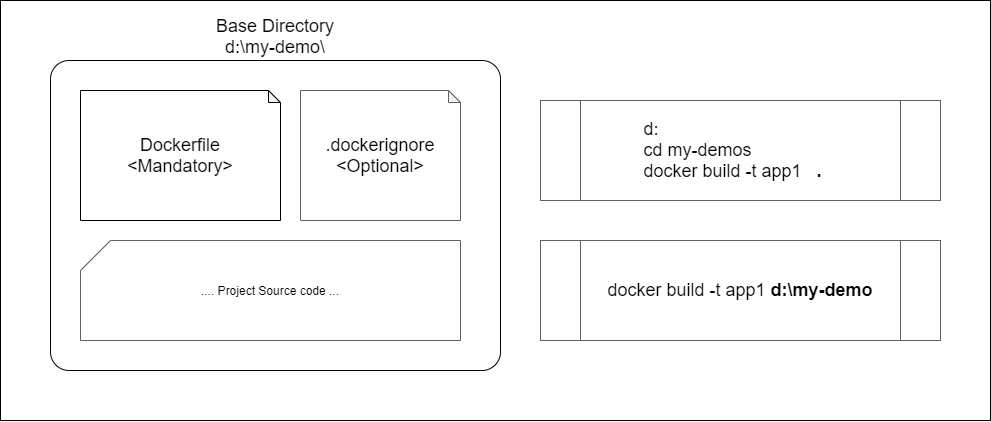

The diagram above was exported from draw.io. Its source (the exported page's mxGraphModel, read from the mxfile embedded in the PNG):
<mxGraphModel dx="1703" dy="972" grid="1" gridSize="10" guides="1" tooltips="1" connect="1" arrows="1" fold="1" page="1" pageScale="1" pageWidth="1169" pageHeight="827" math="0" shadow="0">
  <root>
    <mxCell id="C9gGBdMKlDTGzud9mshg-0" />
    <mxCell id="C9gGBdMKlDTGzud9mshg-1" parent="C9gGBdMKlDTGzud9mshg-0" />
    <mxCell id="yULq491XDqgcmKnVjbUX-0" value="" style="rounded=0;whiteSpace=wrap;html=1;strokeColor=#000000;" parent="C9gGBdMKlDTGzud9mshg-1" vertex="1">
      <mxGeometry x="60" y="40" width="990" height="420" as="geometry" />
    </mxCell>
    <mxCell id="C9gGBdMKlDTGzud9mshg-2" value="&lt;font style=&quot;font-size: 18px&quot;&gt;Base Directory&lt;br&gt;d:\my-demo\&lt;/font&gt;" style="rounded=1;whiteSpace=wrap;html=1;arcSize=6;labelPosition=center;verticalLabelPosition=top;align=center;verticalAlign=bottom;" parent="C9gGBdMKlDTGzud9mshg-1" vertex="1">
      <mxGeometry x="110" y="100" width="450" height="310" as="geometry" />
    </mxCell>
    <mxCell id="C9gGBdMKlDTGzud9mshg-3" value="&lt;font style=&quot;font-size: 18px&quot;&gt;Dockerfile&lt;br&gt;&amp;lt;Mandatory&amp;gt;&lt;br&gt;&lt;/font&gt;" style="shape=note;whiteSpace=wrap;html=1;backgroundOutline=1;darkOpacity=0.05;size=12;" parent="C9gGBdMKlDTGzud9mshg-1" vertex="1">
      <mxGeometry x="140" y="130" width="200" height="130" as="geometry" />
    </mxCell>
    <mxCell id="C9gGBdMKlDTGzud9mshg-4" value="&lt;font style=&quot;font-size: 18px&quot;&gt;.dockerignore&lt;br&gt;&amp;lt;Optional&amp;gt;&lt;br&gt;&lt;/font&gt;" style="shape=note;whiteSpace=wrap;html=1;backgroundOutline=1;darkOpacity=0.05;size=12;strokeColor=#616161;" parent="C9gGBdMKlDTGzud9mshg-1" vertex="1">
      <mxGeometry x="360" y="130" width="160" height="130" as="geometry" />
    </mxCell>
    <mxCell id="C9gGBdMKlDTGzud9mshg-5" value=".... Project Source code ..." style="shape=card;whiteSpace=wrap;html=1;strokeColor=#616161;" parent="C9gGBdMKlDTGzud9mshg-1" vertex="1">
      <mxGeometry x="140" y="280" width="380" height="100" as="geometry" />
    </mxCell>
    <mxCell id="C9gGBdMKlDTGzud9mshg-6" value="&lt;div style=&quot;text-align: left&quot;&gt;&lt;span style=&quot;font-size: 18px&quot;&gt;d:&lt;/span&gt;&lt;/div&gt;&lt;font style=&quot;font-size: 18px&quot;&gt;&lt;div style=&quot;text-align: left&quot;&gt;&lt;span&gt;cd my-demos&lt;/span&gt;&lt;/div&gt;&lt;div style=&quot;text-align: left&quot;&gt;docker build -t app1&amp;nbsp; &amp;nbsp;&lt;b&gt;.&amp;nbsp;&amp;nbsp;&amp;nbsp;&lt;/b&gt;&lt;/div&gt;&lt;/font&gt;" style="shape=process;whiteSpace=wrap;html=1;backgroundOutline=1;strokeColor=#616161;" parent="C9gGBdMKlDTGzud9mshg-1" vertex="1">
      <mxGeometry x="600" y="140" width="400" height="100" as="geometry" />
    </mxCell>
    <mxCell id="C9gGBdMKlDTGzud9mshg-7" value="&lt;div style=&quot;text-align: left&quot;&gt;&lt;span style=&quot;font-size: 18px&quot;&gt;docker build -t app1 &lt;b&gt;d:\my-demo&lt;/b&gt;&lt;/span&gt;&lt;br&gt;&lt;/div&gt;" style="shape=process;whiteSpace=wrap;html=1;backgroundOutline=1;strokeColor=#616161;" parent="C9gGBdMKlDTGzud9mshg-1" vertex="1">
      <mxGeometry x="600" y="280" width="400" height="100" as="geometry" />
    </mxCell>
  </root>
</mxGraphModel>